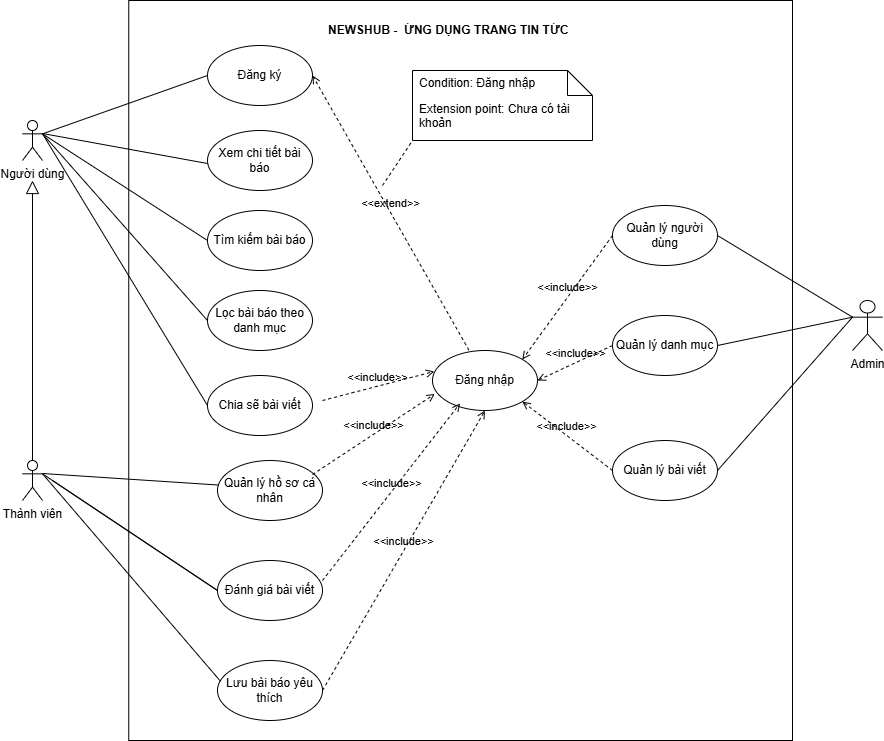

The diagram above was exported from draw.io. Its source (the exported page's mxGraphModel, read from the mxfile embedded in the PNG):
<mxGraphModel dx="2535" dy="748" grid="1" gridSize="10" guides="1" tooltips="1" connect="1" arrows="1" fold="1" page="1" pageScale="1" pageWidth="827" pageHeight="1169" math="0" shadow="0">
  <root>
    <mxCell id="0" />
    <mxCell id="1" parent="0" />
    <mxCell id="l11y8XOLOp9AIrR2bFxg-6" parent="1" style="rounded=0;whiteSpace=wrap;html=1;" value="" vertex="1">
      <mxGeometry height="740" width="663.75" x="86.25" y="100" as="geometry" />
    </mxCell>
    <mxCell id="l11y8XOLOp9AIrR2bFxg-1" parent="1" style="shape=umlActor;verticalLabelPosition=bottom;verticalAlign=top;html=1;outlineConnect=0;" value="Người dùng" vertex="1">
      <mxGeometry height="40" width="20" x="-20" y="220" as="geometry" />
    </mxCell>
    <mxCell id="l11y8XOLOp9AIrR2bFxg-2" parent="1" style="shape=umlActor;verticalLabelPosition=bottom;verticalAlign=top;html=1;outlineConnect=0;" value="Admin&lt;div&gt;&lt;br&gt;&lt;/div&gt;" vertex="1">
      <mxGeometry height="50" width="30" x="810" y="400" as="geometry" />
    </mxCell>
    <mxCell id="jPP6TSLttenAAaddw8Ok-5" parent="1" style="ellipse;whiteSpace=wrap;html=1;" value="Lọc bài báo theo danh mục" vertex="1">
      <mxGeometry height="60" width="105" x="165" y="390" as="geometry" />
    </mxCell>
    <mxCell id="6IHft1QAnWQtD9g7ilFG-13" parent="1" style="ellipse;whiteSpace=wrap;html=1;" value="Quản lý danh mục" vertex="1">
      <mxGeometry height="60" width="105" x="570" y="415" as="geometry" />
    </mxCell>
    <mxCell id="6IHft1QAnWQtD9g7ilFG-12" parent="1" style="ellipse;whiteSpace=wrap;html=1;" value="Quản lý người dùng" vertex="1">
      <mxGeometry height="60" width="105" x="570" y="305" as="geometry" />
    </mxCell>
    <mxCell id="K5DvzETyzChhur360TUt-1" edge="1" parent="1" style="edgeStyle=orthogonalEdgeStyle;rounded=0;orthogonalLoop=1;jettySize=auto;html=1;endArrow=block;endFill=0;startSize=11;endSize=11;">
      <mxGeometry relative="1" as="geometry">
        <mxPoint x="-10" y="560" as="sourcePoint" />
        <mxPoint x="-10" y="280" as="targetPoint" />
      </mxGeometry>
    </mxCell>
    <mxCell id="l11y8XOLOp9AIrR2bFxg-11" parent="1" style="shape=umlActor;verticalLabelPosition=bottom;verticalAlign=top;html=1;outlineConnect=0;" value="Thành viên" vertex="1">
      <mxGeometry height="40" width="20" x="-20" y="560" as="geometry" />
    </mxCell>
    <mxCell id="5aQA4xNjL7y6oMCFbcju-4" parent="1" style="ellipse;whiteSpace=wrap;html=1;" value="Xem chi tiết bài báo" vertex="1">
      <mxGeometry height="60" width="105" x="165" y="230" as="geometry" />
    </mxCell>
    <mxCell id="l11y8XOLOp9AIrR2bFxg-16" parent="1" style="ellipse;whiteSpace=wrap;html=1;" value="Chia sẽ bài viết" vertex="1">
      <mxGeometry height="60" width="105" x="165" y="475" as="geometry" />
    </mxCell>
    <mxCell id="5aQA4xNjL7y6oMCFbcju-3" parent="1" style="ellipse;whiteSpace=wrap;html=1;" value="Đăng nhập" vertex="1">
      <mxGeometry height="60" width="105" x="390" y="450" as="geometry" />
    </mxCell>
    <mxCell id="l11y8XOLOp9AIrR2bFxg-20" edge="1" parent="1" style="endArrow=none;html=1;rounded=0;entryX=0;entryY=0.5;entryDx=0;entryDy=0;" value="">
      <mxGeometry height="50" relative="1" width="50" as="geometry">
        <mxPoint y="233" as="sourcePoint" />
        <mxPoint x="165" y="262.9999999999999" as="targetPoint" />
      </mxGeometry>
    </mxCell>
    <mxCell id="6IHft1QAnWQtD9g7ilFG-15" parent="1" style="ellipse;whiteSpace=wrap;html=1;" value="Lưu bài báo yêu thích" vertex="1">
      <mxGeometry height="60" width="105" x="175" y="760" as="geometry" />
    </mxCell>
    <mxCell id="5aQA4xNjL7y6oMCFbcju-7" parent="1" style="ellipse;whiteSpace=wrap;html=1;" value="Quản lý hồ sơ cá nhân" vertex="1">
      <mxGeometry height="60" width="105" x="175" y="560" as="geometry" />
    </mxCell>
    <mxCell id="6IHft1QAnWQtD9g7ilFG-18" edge="1" parent="1" style="endArrow=none;html=1;rounded=0;entryX=0.01;entryY=0.409;entryDx=0;entryDy=0;entryPerimeter=0;" target="5aQA4xNjL7y6oMCFbcju-7" value="">
      <mxGeometry height="50" relative="1" width="50" as="geometry">
        <mxPoint y="573" as="sourcePoint" />
        <mxPoint x="174.99999999999886" y="596" as="targetPoint" />
      </mxGeometry>
    </mxCell>
    <mxCell id="5aQA4xNjL7y6oMCFbcju-2" parent="1" style="ellipse;whiteSpace=wrap;html=1;" value="Đăng ký" vertex="1">
      <mxGeometry height="60" width="105" x="165" y="145" as="geometry" />
    </mxCell>
    <mxCell id="5aQA4xNjL7y6oMCFbcju-8" parent="1" style="ellipse;whiteSpace=wrap;html=1;" value="Đánh giá bài viết" vertex="1">
      <mxGeometry height="60" width="105" x="175" y="660" as="geometry" />
    </mxCell>
    <mxCell id="6IHft1QAnWQtD9g7ilFG-14" parent="1" style="ellipse;whiteSpace=wrap;html=1;" value="Quản lý bài viết" vertex="1">
      <mxGeometry height="60" width="105" x="570" y="540" as="geometry" />
    </mxCell>
    <mxCell id="5aQA4xNjL7y6oMCFbcju-6" parent="1" style="ellipse;whiteSpace=wrap;html=1;" value="Tìm kiếm bài báo" vertex="1">
      <mxGeometry height="60" width="105" x="165" y="310" as="geometry" />
    </mxCell>
    <mxCell id="l11y8XOLOp9AIrR2bFxg-19" edge="1" parent="1" source="l11y8XOLOp9AIrR2bFxg-1" style="endArrow=none;html=1;rounded=0;entryX=0;entryY=0.5;entryDx=0;entryDy=0;exitX=1;exitY=0.3333333333333333;exitDx=0;exitDy=0;exitPerimeter=0;" target="5aQA4xNjL7y6oMCFbcju-2" value="">
      <mxGeometry height="50" relative="1" width="50" as="geometry">
        <mxPoint x="10" y="232" as="sourcePoint" />
        <mxPoint x="60" y="182" as="targetPoint" />
      </mxGeometry>
    </mxCell>
    <mxCell id="PdMwkonwkv7tpV3HDyzq-1" edge="1" parent="1" style="endArrow=none;html=1;rounded=0;entryX=0;entryY=0.5;entryDx=0;entryDy=0;" target="5aQA4xNjL7y6oMCFbcju-8" value="">
      <mxGeometry height="50" relative="1" width="50" as="geometry">
        <mxPoint x="10" y="580" as="sourcePoint" />
        <mxPoint x="90" y="685" as="targetPoint" />
      </mxGeometry>
    </mxCell>
    <mxCell id="PdMwkonwkv7tpV3HDyzq-2" edge="1" parent="1" source="l11y8XOLOp9AIrR2bFxg-11" style="endArrow=none;html=1;rounded=0;exitX=1;exitY=0.3333333333333333;exitDx=0;exitDy=0;exitPerimeter=0;entryX=0.029;entryY=0.347;entryDx=0;entryDy=0;entryPerimeter=0;" target="6IHft1QAnWQtD9g7ilFG-15" value="">
      <mxGeometry height="50" relative="1" width="50" as="geometry">
        <mxPoint x="70" y="720" as="sourcePoint" />
        <mxPoint x="235" y="840" as="targetPoint" />
      </mxGeometry>
    </mxCell>
    <mxCell id="l11y8XOLOp9AIrR2bFxg-23" edge="1" parent="1" source="l11y8XOLOp9AIrR2bFxg-1" style="endArrow=none;html=1;rounded=0;entryX=0;entryY=0.5;entryDx=0;entryDy=0;exitX=1;exitY=0.3333333333333333;exitDx=0;exitDy=0;exitPerimeter=0;" target="jPP6TSLttenAAaddw8Ok-5" value="">
      <mxGeometry height="50" relative="1" width="50" as="geometry">
        <mxPoint y="240" as="sourcePoint" />
        <mxPoint x="155" y="347" as="targetPoint" />
      </mxGeometry>
    </mxCell>
    <mxCell id="a1YY5E9WvWVC3rrjtsFl-1" edge="1" parent="1" source="6IHft1QAnWQtD9g7ilFG-12" style="endArrow=none;html=1;rounded=0;exitX=1;exitY=0.5;exitDx=0;exitDy=0;entryX=0;entryY=0.3333333333333333;entryDx=0;entryDy=0;entryPerimeter=0;" target="l11y8XOLOp9AIrR2bFxg-2" value="">
      <mxGeometry height="50" relative="1" width="50" as="geometry">
        <mxPoint x="700" y="525" as="sourcePoint" />
        <mxPoint x="810" y="514" as="targetPoint" />
      </mxGeometry>
    </mxCell>
    <mxCell id="a1YY5E9WvWVC3rrjtsFl-2" edge="1" parent="1" source="l11y8XOLOp9AIrR2bFxg-2" style="endArrow=none;html=1;rounded=0;exitX=0;exitY=0.3333333333333333;exitDx=0;exitDy=0;entryX=1;entryY=0.5;entryDx=0;entryDy=0;exitPerimeter=0;" target="6IHft1QAnWQtD9g7ilFG-13" value="">
      <mxGeometry height="50" relative="1" width="50" as="geometry">
        <mxPoint x="770" y="395" as="sourcePoint" />
        <mxPoint x="905" y="482" as="targetPoint" />
      </mxGeometry>
    </mxCell>
    <mxCell id="l11y8XOLOp9AIrR2bFxg-24" edge="1" parent="1" source="l11y8XOLOp9AIrR2bFxg-1" style="endArrow=none;html=1;rounded=0;entryX=0;entryY=0.5;entryDx=0;entryDy=0;exitX=1;exitY=0.3333333333333333;exitDx=0;exitDy=0;exitPerimeter=0;" target="l11y8XOLOp9AIrR2bFxg-16" value="">
      <mxGeometry height="50" relative="1" width="50" as="geometry">
        <mxPoint x="10" y="230" as="sourcePoint" />
        <mxPoint x="195" y="547" as="targetPoint" />
      </mxGeometry>
    </mxCell>
    <mxCell id="l11y8XOLOp9AIrR2bFxg-21" edge="1" parent="1" source="l11y8XOLOp9AIrR2bFxg-1" style="endArrow=none;html=1;rounded=0;entryX=0;entryY=0.5;entryDx=0;entryDy=0;exitX=1;exitY=0.3333333333333333;exitDx=0;exitDy=0;exitPerimeter=0;" target="5aQA4xNjL7y6oMCFbcju-6" value="">
      <mxGeometry height="50" relative="1" width="50" as="geometry">
        <mxPoint x="10" y="240" as="sourcePoint" />
        <mxPoint x="165" y="269.9999999999999" as="targetPoint" />
      </mxGeometry>
    </mxCell>
    <mxCell id="a1YY5E9WvWVC3rrjtsFl-3" edge="1" parent="1" source="l11y8XOLOp9AIrR2bFxg-2" style="endArrow=none;html=1;rounded=0;exitX=0;exitY=0.3333333333333333;exitDx=0;exitDy=0;entryX=1;entryY=0.5;entryDx=0;entryDy=0;exitPerimeter=0;" target="6IHft1QAnWQtD9g7ilFG-14" value="">
      <mxGeometry height="50" relative="1" width="50" as="geometry">
        <mxPoint x="885" y="425" as="sourcePoint" />
        <mxPoint x="750" y="448" as="targetPoint" />
      </mxGeometry>
    </mxCell>
    <mxCell id="l11y8XOLOp9AIrR2bFxg-27" edge="1" parent="1" source="l11y8XOLOp9AIrR2bFxg-11" style="endArrow=none;html=1;rounded=0;entryX=0;entryY=0.5;entryDx=0;entryDy=0;exitX=1;exitY=0.3333333333333333;exitDx=0;exitDy=0;exitPerimeter=0;" target="5aQA4xNjL7y6oMCFbcju-8" value="">
      <mxGeometry height="50" relative="1" width="50" as="geometry">
        <mxPoint x="80" y="610" as="sourcePoint" />
        <mxPoint x="245" y="630" as="targetPoint" />
      </mxGeometry>
    </mxCell>
    <mxCell id="l11y8XOLOp9AIrR2bFxg-28" parent="1" style="text;strokeColor=none;fillColor=none;align=left;verticalAlign=middle;spacingLeft=4;spacingRight=4;overflow=hidden;points=[[0,0.5],[1,0.5]];portConstraint=eastwest;rotatable=0;whiteSpace=wrap;html=1;" value="&lt;b&gt;NEWSHUB -&amp;nbsp; ỨNG DỤNG TRANG TIN TỨC&amp;nbsp;&lt;/b&gt;" vertex="1">
      <mxGeometry height="60" width="302.5" x="280" y="100" as="geometry" />
    </mxCell>
    <mxCell id="K2A-nqmWaPMskaV6NA2M-1" edge="1" parent="1" source="6IHft1QAnWQtD9g7ilFG-15" style="html=1;verticalAlign=bottom;labelBackgroundColor=none;endArrow=open;endFill=0;dashed=1;rounded=0;entryX=0.5;entryY=1;entryDx=0;entryDy=0;exitX=1;exitY=0.5;exitDx=0;exitDy=0;" target="5aQA4xNjL7y6oMCFbcju-3" value="&amp;lt;&amp;lt;include&amp;gt;&amp;gt;">
      <mxGeometry relative="1" width="160" as="geometry">
        <mxPoint x="290" y="789.37" as="sourcePoint" />
        <mxPoint x="450" y="789.37" as="targetPoint" />
      </mxGeometry>
    </mxCell>
    <mxCell id="l11y8XOLOp9AIrR2bFxg-29" edge="1" parent="1" style="html=1;verticalAlign=bottom;labelBackgroundColor=none;endArrow=open;endFill=0;dashed=1;rounded=0;entryX=0.263;entryY=0.881;entryDx=0;entryDy=0;entryPerimeter=0;" target="5aQA4xNjL7y6oMCFbcju-3" value="&amp;lt;&amp;lt;include&amp;gt;&amp;gt;">
      <mxGeometry relative="1" width="160" as="geometry">
        <mxPoint x="280" y="680" as="sourcePoint" />
        <mxPoint x="299.75490196078454" y="560" as="targetPoint" />
      </mxGeometry>
    </mxCell>
    <mxCell id="l11y8XOLOp9AIrR2bFxg-30" edge="1" parent="1" source="5aQA4xNjL7y6oMCFbcju-3" style="html=1;verticalAlign=bottom;labelBackgroundColor=none;endArrow=open;endFill=0;dashed=1;rounded=0;entryX=1;entryY=0.5;entryDx=0;entryDy=0;exitX=0.347;exitY=-0.006;exitDx=0;exitDy=0;exitPerimeter=0;" target="5aQA4xNjL7y6oMCFbcju-2" value="&amp;lt;&amp;lt;extend&amp;gt;&amp;gt;">
      <mxGeometry relative="1" width="160" as="geometry">
        <mxPoint x="335" y="320" as="sourcePoint" />
        <mxPoint x="495" y="320" as="targetPoint" />
      </mxGeometry>
    </mxCell>
    <mxCell id="l11y8XOLOp9AIrR2bFxg-31" edge="1" parent="1" style="html=1;verticalAlign=bottom;labelBackgroundColor=none;endArrow=open;endFill=0;dashed=1;rounded=0;entryX=0.022;entryY=0.725;entryDx=0;entryDy=0;entryPerimeter=0;" target="5aQA4xNjL7y6oMCFbcju-3" value="&amp;lt;&amp;lt;include&amp;gt;&amp;gt;">
      <mxGeometry relative="1" width="160" as="geometry">
        <mxPoint x="270" y="574" as="sourcePoint" />
        <mxPoint x="380" y="435" as="targetPoint" />
      </mxGeometry>
    </mxCell>
    <mxCell id="l11y8XOLOp9AIrR2bFxg-32" edge="1" parent="1" style="html=1;verticalAlign=bottom;labelBackgroundColor=none;endArrow=open;endFill=0;dashed=1;rounded=0;entryX=0.017;entryY=0.35;entryDx=0;entryDy=0;entryPerimeter=0;" target="5aQA4xNjL7y6oMCFbcju-3" value="&amp;lt;&amp;lt;include&amp;gt;&amp;gt;">
      <mxGeometry relative="1" width="160" as="geometry">
        <mxPoint x="280" y="500" as="sourcePoint" />
        <mxPoint x="402" y="420" as="targetPoint" />
      </mxGeometry>
    </mxCell>
    <mxCell id="B3QuKwiAL-HivctRc4IJ-1" edge="1" parent="1" source="6IHft1QAnWQtD9g7ilFG-14" style="html=1;verticalAlign=bottom;labelBackgroundColor=none;endArrow=open;endFill=0;dashed=1;rounded=0;entryX=1;entryY=1;entryDx=0;entryDy=0;exitX=0;exitY=0.5;exitDx=0;exitDy=0;" target="5aQA4xNjL7y6oMCFbcju-3" value="&amp;lt;&amp;lt;include&amp;gt;&amp;gt;">
      <mxGeometry relative="1" width="160" as="geometry">
        <mxPoint x="440" y="710" as="sourcePoint" />
        <mxPoint x="562" y="630" as="targetPoint" />
      </mxGeometry>
    </mxCell>
    <mxCell id="B3QuKwiAL-HivctRc4IJ-2" edge="1" parent="1" source="6IHft1QAnWQtD9g7ilFG-12" style="html=1;verticalAlign=bottom;labelBackgroundColor=none;endArrow=open;endFill=0;dashed=1;rounded=0;entryX=1;entryY=0;entryDx=0;entryDy=0;exitX=0;exitY=0.5;exitDx=0;exitDy=0;" target="5aQA4xNjL7y6oMCFbcju-3" value="&amp;lt;&amp;lt;include&amp;gt;&amp;gt;">
      <mxGeometry relative="1" width="160" as="geometry">
        <mxPoint x="561" y="399" as="sourcePoint" />
        <mxPoint x="470" y="330" as="targetPoint" />
      </mxGeometry>
    </mxCell>
    <mxCell id="l11y8XOLOp9AIrR2bFxg-33" edge="1" parent="1" source="6IHft1QAnWQtD9g7ilFG-13" style="html=1;verticalAlign=bottom;labelBackgroundColor=none;endArrow=open;endFill=0;dashed=1;rounded=0;entryX=1;entryY=0.5;entryDx=0;entryDy=0;exitX=0;exitY=0.5;exitDx=0;exitDy=0;" target="5aQA4xNjL7y6oMCFbcju-3" value="&amp;lt;&amp;lt;include&amp;gt;&amp;gt;">
      <mxGeometry relative="1" width="160" as="geometry">
        <mxPoint x="570" y="440" as="sourcePoint" />
        <mxPoint x="480" y="564" as="targetPoint" />
      </mxGeometry>
    </mxCell>
    <mxCell id="l11y8XOLOp9AIrR2bFxg-34" parent="1" style="shape=note2;boundedLbl=1;whiteSpace=wrap;html=1;size=25;verticalAlign=top;align=left;spacingLeft=5;" value="Extension point: Chưa có tài khoản" vertex="1">
      <mxGeometry height="70" width="180" x="370" y="170" as="geometry" />
    </mxCell>
    <mxCell id="l11y8XOLOp9AIrR2bFxg-35" parent="l11y8XOLOp9AIrR2bFxg-34" style="resizeWidth=1;part=1;strokeColor=none;fillColor=none;align=left;spacingLeft=5;whiteSpace=wrap;html=1;" value="Condition: Đăng nhập" vertex="1">
      <mxGeometry height="25" relative="1" width="180" as="geometry" />
    </mxCell>
    <mxCell id="l11y8XOLOp9AIrR2bFxg-37" edge="1" parent="1" style="endArrow=none;dashed=1;html=1;rounded=0;entryX=0;entryY=1;entryDx=0;entryDy=0;entryPerimeter=0;" target="l11y8XOLOp9AIrR2bFxg-34" value="">
      <mxGeometry height="50" relative="1" width="50" as="geometry">
        <mxPoint x="340" y="285" as="sourcePoint" />
        <mxPoint x="390" y="235" as="targetPoint" />
      </mxGeometry>
    </mxCell>
  </root>
</mxGraphModel>